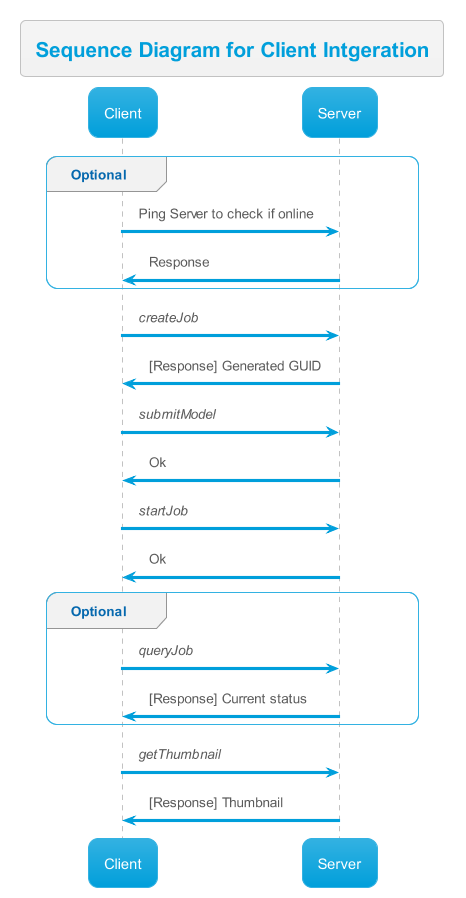

The diagram above was rendered by PlantUML. Its source (embedded in the PNG):
@startuml IntegrationSequenceDiagram

title Sequence Diagram for Client Intgeration

!theme bluegray

group Optional
Client -> Server : Ping Server to check if online
Server -> Client: Response
end
Client -> Server : //createJob//
Server -> Client : [Response] Generated GUID 
Client -> Server : //submitModel//
Server -> Client: Ok
Client -> Server : //startJob//
Server -> Client: Ok
group Optional
Client -> Server : //queryJob//
Server -> Client: [Response] Current status
end
Client -> Server : //getThumbnail//
Server -> Client : [Response] Thumbnail

@enduml